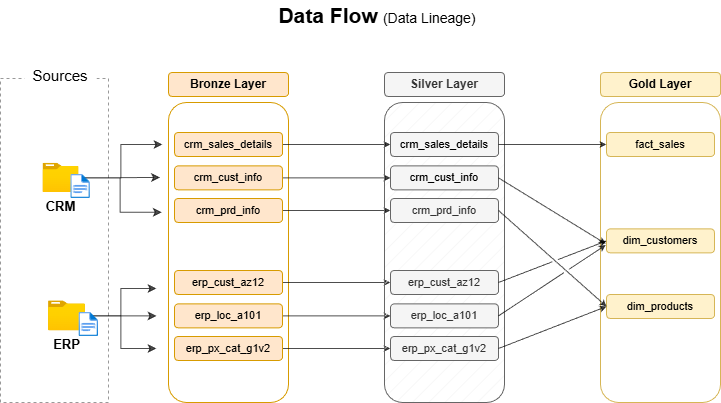

The diagram above was exported from draw.io. Its source (the exported page's mxGraphModel, read from the mxfile embedded in the PNG):
<mxGraphModel dx="834" dy="463" grid="1" gridSize="6" guides="1" tooltips="1" connect="1" arrows="1" fold="1" page="1" pageScale="1" pageWidth="850" pageHeight="1100" math="0" shadow="0">
  <root>
    <mxCell id="0" />
    <mxCell id="1" parent="0" />
    <mxCell id="bHRPuuGFzQnJQBTN1DiT-1" parent="1" style="text;html=1;whiteSpace=wrap;strokeColor=none;fillColor=none;align=center;verticalAlign=middle;rounded=0;fontSize=19;" value="&lt;b&gt;&lt;font style=&quot;font-size: 21px;&quot;&gt;Data Flow&lt;/font&gt; &lt;/b&gt;&lt;font style=&quot;font-size: 14px;&quot;&gt;(Data Lineage)&lt;/font&gt;" vertex="1">
      <mxGeometry height="30" width="228" x="311" y="24" as="geometry" />
    </mxCell>
    <mxCell id="bHRPuuGFzQnJQBTN1DiT-2" parent="1" style="rounded=0;whiteSpace=wrap;html=1;dashed=1;fillColor=none;strokeColor=#999999;" value="" vertex="1">
      <mxGeometry height="324" width="108" x="48" y="102" as="geometry" />
    </mxCell>
    <mxCell id="bHRPuuGFzQnJQBTN1DiT-3" parent="1" style="rounded=1;whiteSpace=wrap;html=1;fontSize=15;strokeColor=none;" value="Sources" vertex="1">
      <mxGeometry height="18" width="72" x="72" y="90" as="geometry" />
    </mxCell>
    <mxCell id="ALqh3oBdht21JR9nzA3y-54" edge="1" parent="1" source="ALqh3oBdht21JR9nzA3y-1" style="edgeStyle=elbowEdgeStyle;rounded=0;orthogonalLoop=1;jettySize=auto;html=1;fontSize=12;startSize=8;endSize=6;entryX=-0.056;entryY=0.366;entryDx=0;entryDy=0;entryPerimeter=0;elbow=horizontal;opacity=70;" target="ALqh3oBdht21JR9nzA3y-3" value="">
      <mxGeometry relative="1" as="geometry" />
    </mxCell>
    <mxCell id="ALqh3oBdht21JR9nzA3y-56" edge="1" parent="1" style="edgeStyle=none;curved=1;rounded=0;orthogonalLoop=1;jettySize=auto;html=1;entryX=0;entryY=0.25;entryDx=0;entryDy=0;fontSize=12;startSize=8;endSize=6;targetPerimeterSpacing=0;sourcePerimeterSpacing=0;opacity=70;">
      <mxGeometry relative="1" as="geometry">
        <mxPoint x="168" y="201.1251627755557" as="sourcePoint" />
        <mxPoint x="207.51" y="200.98" as="targetPoint" />
      </mxGeometry>
    </mxCell>
    <mxCell id="ALqh3oBdht21JR9nzA3y-57" edge="1" parent="1" source="ALqh3oBdht21JR9nzA3y-1" style="edgeStyle=elbowEdgeStyle;rounded=0;orthogonalLoop=1;jettySize=auto;html=1;fontSize=12;startSize=8;endSize=6;sourcePerimeterSpacing=3;targetPerimeterSpacing=3;jumpSize=6;opacity=70;">
      <mxGeometry relative="1" as="geometry">
        <mxPoint x="210" y="168" as="targetPoint" />
      </mxGeometry>
    </mxCell>
    <mxCell id="ALqh3oBdht21JR9nzA3y-1" parent="1" style="image;aspect=fixed;html=1;points=[];align=center;fontSize=12;image=img/lib/azure2/general/Folder_Blank.svg;" value="&lt;b&gt;&lt;font style=&quot;font-size: 13px;&quot;&gt;CRM&lt;/font&gt;&lt;/b&gt;" vertex="1">
      <mxGeometry height="29.21" width="36" x="90.49" y="186.79" as="geometry" />
    </mxCell>
    <mxCell id="ALqh3oBdht21JR9nzA3y-65" edge="1" parent="1" source="ALqh3oBdht21JR9nzA3y-2" style="edgeStyle=none;curved=1;rounded=0;orthogonalLoop=1;jettySize=auto;html=1;fontSize=12;startSize=8;endSize=6;opacity=70;">
      <mxGeometry relative="1" as="geometry">
        <mxPoint x="204" y="339.39" as="targetPoint" />
      </mxGeometry>
    </mxCell>
    <mxCell id="ALqh3oBdht21JR9nzA3y-66" edge="1" parent="1" source="ALqh3oBdht21JR9nzA3y-2" style="edgeStyle=elbowEdgeStyle;rounded=0;orthogonalLoop=1;jettySize=auto;html=1;fontSize=12;startSize=8;endSize=6;opacity=70;">
      <mxGeometry relative="1" as="geometry">
        <mxPoint x="204" y="312" as="targetPoint" />
      </mxGeometry>
    </mxCell>
    <mxCell id="ALqh3oBdht21JR9nzA3y-67" edge="1" parent="1" source="ALqh3oBdht21JR9nzA3y-2" style="edgeStyle=elbowEdgeStyle;rounded=0;orthogonalLoop=1;jettySize=auto;html=1;fontSize=12;startSize=8;endSize=6;elbow=horizontal;opacity=70;">
      <mxGeometry relative="1" as="geometry">
        <mxPoint x="204" y="372" as="targetPoint" />
      </mxGeometry>
    </mxCell>
    <mxCell id="ALqh3oBdht21JR9nzA3y-2" parent="1" style="image;aspect=fixed;html=1;points=[];align=center;fontSize=12;image=img/lib/azure2/general/Folder_Blank.svg;" value="&lt;b&gt;&lt;font style=&quot;font-size: 13px;&quot;&gt;ERP&lt;/font&gt;&lt;/b&gt;" vertex="1">
      <mxGeometry height="30" width="36.97" x="96" y="324.39" as="geometry" />
    </mxCell>
    <mxCell id="ALqh3oBdht21JR9nzA3y-3" parent="1" style="rounded=1;whiteSpace=wrap;html=1;fillColor=default;strokeColor=#d79b00;fillStyle=hatch;" value="" vertex="1">
      <mxGeometry height="300" width="120" x="216" y="126" as="geometry" />
    </mxCell>
    <mxCell id="ALqh3oBdht21JR9nzA3y-4" parent="1" style="rounded=1;whiteSpace=wrap;html=1;fillColor=#ffe6cc;strokeColor=#d79b00;" value="&lt;b&gt;Bronze Layer&lt;/b&gt;" vertex="1">
      <mxGeometry height="24" width="120" x="216" y="96" as="geometry" />
    </mxCell>
    <mxCell id="sJWvqXKzPn669sOaPMXJ-13" edge="1" parent="1" source="ALqh3oBdht21JR9nzA3y-7" style="edgeStyle=none;curved=1;rounded=0;orthogonalLoop=1;jettySize=auto;html=1;entryX=0;entryY=0.5;entryDx=0;entryDy=0;fontSize=12;startSize=8;endSize=4;opacity=70;" target="sJWvqXKzPn669sOaPMXJ-3">
      <mxGeometry relative="1" as="geometry" />
    </mxCell>
    <mxCell id="ALqh3oBdht21JR9nzA3y-7" parent="1" style="rounded=1;whiteSpace=wrap;html=1;fillColor=#ffe6cc;strokeColor=#d79b00;" value="&lt;font style=&quot;font-size: 11px;&quot;&gt;crm_cust_info&lt;/font&gt;" vertex="1">
      <mxGeometry height="24" width="108" x="222" y="189.39" as="geometry" />
    </mxCell>
    <mxCell id="sJWvqXKzPn669sOaPMXJ-9" edge="1" parent="1" source="ALqh3oBdht21JR9nzA3y-8" style="edgeStyle=none;curved=1;rounded=0;orthogonalLoop=1;jettySize=auto;html=1;fontSize=12;startSize=8;endSize=4;opacity=70;" target="sJWvqXKzPn669sOaPMXJ-4" value="">
      <mxGeometry relative="1" as="geometry" />
    </mxCell>
    <mxCell id="ALqh3oBdht21JR9nzA3y-8" parent="1" style="rounded=1;whiteSpace=wrap;html=1;fillColor=#ffe6cc;strokeColor=#d79b00;" value="&lt;font style=&quot;font-size: 11px;&quot;&gt;crm_sales_details&lt;/font&gt;" vertex="1">
      <mxGeometry height="24" width="108" x="222" y="156" as="geometry" />
    </mxCell>
    <mxCell id="sJWvqXKzPn669sOaPMXJ-14" edge="1" parent="1" source="ALqh3oBdht21JR9nzA3y-9" style="edgeStyle=none;curved=1;rounded=0;orthogonalLoop=1;jettySize=auto;html=1;fontSize=12;startSize=8;endSize=4;opacity=70;" target="sJWvqXKzPn669sOaPMXJ-5" value="">
      <mxGeometry relative="1" as="geometry" />
    </mxCell>
    <mxCell id="ALqh3oBdht21JR9nzA3y-9" parent="1" style="rounded=1;whiteSpace=wrap;html=1;fillColor=#ffe6cc;strokeColor=#d79b00;" value="&lt;font style=&quot;font-size: 11px;&quot;&gt;crm_prd_info&lt;/font&gt;" vertex="1">
      <mxGeometry height="24" width="108" x="222" y="222" as="geometry" />
    </mxCell>
    <mxCell id="sJWvqXKzPn669sOaPMXJ-19" edge="1" parent="1" source="ALqh3oBdht21JR9nzA3y-61" style="edgeStyle=none;curved=1;rounded=0;orthogonalLoop=1;jettySize=auto;html=1;entryX=0;entryY=0.5;entryDx=0;entryDy=0;fontSize=12;startSize=8;endSize=4;opacity=70;" target="sJWvqXKzPn669sOaPMXJ-6">
      <mxGeometry relative="1" as="geometry" />
    </mxCell>
    <mxCell id="ALqh3oBdht21JR9nzA3y-61" parent="1" style="rounded=1;whiteSpace=wrap;html=1;fillColor=#ffe6cc;strokeColor=#d79b00;" value="&lt;font style=&quot;font-size: 11px;&quot;&gt;erp_loc_a101&lt;/font&gt;" vertex="1">
      <mxGeometry height="24" width="108" x="222" y="327.39" as="geometry" />
    </mxCell>
    <mxCell id="sJWvqXKzPn669sOaPMXJ-15" edge="1" parent="1" source="ALqh3oBdht21JR9nzA3y-62" style="edgeStyle=none;curved=1;rounded=0;orthogonalLoop=1;jettySize=auto;html=1;fontSize=12;startSize=8;endSize=4;opacity=70;" target="sJWvqXKzPn669sOaPMXJ-7" value="">
      <mxGeometry relative="1" as="geometry" />
    </mxCell>
    <mxCell id="ALqh3oBdht21JR9nzA3y-62" parent="1" style="rounded=1;whiteSpace=wrap;html=1;fillColor=#ffe6cc;strokeColor=#d79b00;" value="&lt;font style=&quot;font-size: 11px;&quot;&gt;erp_cust_az12&lt;/font&gt;" vertex="1">
      <mxGeometry height="24" width="108" x="222" y="294" as="geometry" />
    </mxCell>
    <mxCell id="sJWvqXKzPn669sOaPMXJ-17" edge="1" parent="1" source="ALqh3oBdht21JR9nzA3y-63" style="edgeStyle=none;curved=1;rounded=0;orthogonalLoop=1;jettySize=auto;html=1;fontSize=12;startSize=8;endSize=4;opacity=70;" target="sJWvqXKzPn669sOaPMXJ-8" value="">
      <mxGeometry relative="1" as="geometry" />
    </mxCell>
    <mxCell id="ALqh3oBdht21JR9nzA3y-63" parent="1" style="rounded=1;whiteSpace=wrap;html=1;fillColor=#ffe6cc;strokeColor=#d79b00;" value="&lt;font style=&quot;font-size: 11px;&quot;&gt;erp_px_cat_g1v2&lt;/font&gt;" vertex="1">
      <mxGeometry height="24" width="108" x="222" y="360" as="geometry" />
    </mxCell>
    <mxCell id="sJWvqXKzPn669sOaPMXJ-1" parent="1" style="rounded=1;whiteSpace=wrap;html=1;fillColor=#f5f5f5;strokeColor=#666666;fillStyle=hatch;fontColor=#333333;" value="" vertex="1">
      <mxGeometry height="300" width="120" x="432" y="126" as="geometry" />
    </mxCell>
    <mxCell id="sJWvqXKzPn669sOaPMXJ-2" parent="1" style="rounded=1;whiteSpace=wrap;html=1;fillColor=#f5f5f5;strokeColor=#666666;fontColor=#333333;" value="&lt;b&gt;Silver Layer&lt;/b&gt;" vertex="1">
      <mxGeometry height="24" width="120" x="432" y="96" as="geometry" />
    </mxCell>
    <mxCell id="sJWvqXKzPn669sOaPMXJ-3" parent="1" style="rounded=1;whiteSpace=wrap;html=1;fillColor=#f5f5f5;strokeColor=#666666;fontColor=#333333;" value="&lt;span style=&quot;color: rgb(0, 0, 0); font-size: 11px;&quot;&gt;crm_cust_info&lt;/span&gt;" vertex="1">
      <mxGeometry height="24" width="108" x="438" y="189.39" as="geometry" />
    </mxCell>
    <mxCell id="sJWvqXKzPn669sOaPMXJ-4" parent="1" style="rounded=1;whiteSpace=wrap;html=1;fillColor=#f5f5f5;strokeColor=#666666;fontColor=#333333;" value="&lt;span style=&quot;color: rgb(0, 0, 0); font-size: 11px;&quot;&gt;crm_sales_details&lt;/span&gt;" vertex="1">
      <mxGeometry height="24" width="108" x="438" y="156" as="geometry" />
    </mxCell>
    <mxCell id="sJWvqXKzPn669sOaPMXJ-5" parent="1" style="rounded=1;whiteSpace=wrap;html=1;fillColor=#f5f5f5;strokeColor=#666666;fontColor=#333333;" value="&lt;font style=&quot;font-size: 11px;&quot;&gt;crm_prd_info&lt;/font&gt;" vertex="1">
      <mxGeometry height="24" width="108" x="438" y="222" as="geometry" />
    </mxCell>
    <mxCell id="sJWvqXKzPn669sOaPMXJ-6" parent="1" style="rounded=1;whiteSpace=wrap;html=1;fillColor=#f5f5f5;strokeColor=#666666;fontColor=#333333;" value="&lt;font style=&quot;font-size: 11px;&quot;&gt;erp_loc_a101&lt;/font&gt;" vertex="1">
      <mxGeometry height="24" width="108" x="438" y="327.39" as="geometry" />
    </mxCell>
    <mxCell id="sJWvqXKzPn669sOaPMXJ-7" parent="1" style="rounded=1;whiteSpace=wrap;html=1;fillColor=#f5f5f5;strokeColor=#666666;fontColor=#333333;" value="&lt;font style=&quot;font-size: 11px;&quot;&gt;erp_cust_az12&lt;/font&gt;" vertex="1">
      <mxGeometry height="24" width="108" x="438" y="294" as="geometry" />
    </mxCell>
    <mxCell id="sJWvqXKzPn669sOaPMXJ-8" parent="1" style="rounded=1;whiteSpace=wrap;html=1;fillColor=#f5f5f5;strokeColor=#666666;fontColor=#333333;" value="&lt;font style=&quot;font-size: 11px;&quot;&gt;erp_px_cat_g1v2&lt;/font&gt;" vertex="1">
      <mxGeometry height="24" width="108" x="438" y="360" as="geometry" />
    </mxCell>
    <mxCell id="IHEm_4Z9Mhm3_gL_zrYt-1" parent="1" style="rounded=1;whiteSpace=wrap;html=1;fillColor=none;strokeColor=#d6b656;fillStyle=hatch;" value="" vertex="1">
      <mxGeometry height="300" width="120" x="648" y="126" as="geometry" />
    </mxCell>
    <mxCell id="IHEm_4Z9Mhm3_gL_zrYt-2" parent="1" style="rounded=1;whiteSpace=wrap;html=1;fillColor=#fff2cc;strokeColor=#d6b656;" value="&lt;b&gt;Gold Layer&lt;/b&gt;" vertex="1">
      <mxGeometry height="24" width="120" x="648" y="96" as="geometry" />
    </mxCell>
    <mxCell id="IHEm_4Z9Mhm3_gL_zrYt-3" parent="1" style="rounded=1;whiteSpace=wrap;html=1;fillColor=#fff2cc;strokeColor=#d6b656;" value="&lt;font style=&quot;font-size: 11px;&quot;&gt;dim_customers&lt;/font&gt;" vertex="1">
      <mxGeometry height="24" width="108" x="654" y="252.39" as="geometry" />
    </mxCell>
    <mxCell id="IHEm_4Z9Mhm3_gL_zrYt-4" parent="1" style="rounded=1;whiteSpace=wrap;html=1;fillColor=#fff2cc;strokeColor=#d6b656;" value="&lt;font style=&quot;font-size: 11px;&quot;&gt;fact_sales&lt;/font&gt;" vertex="1">
      <mxGeometry height="24" width="108" x="654" y="156" as="geometry" />
    </mxCell>
    <mxCell id="IHEm_4Z9Mhm3_gL_zrYt-5" parent="1" style="rounded=1;whiteSpace=wrap;html=1;fillColor=#fff2cc;strokeColor=#d6b656;" value="&lt;font style=&quot;font-size: 11px;&quot;&gt;dim_products&lt;/font&gt;" vertex="1">
      <mxGeometry height="24" width="108" x="654" y="318" as="geometry" />
    </mxCell>
    <mxCell id="IHEm_4Z9Mhm3_gL_zrYt-11" edge="1" parent="1" source="sJWvqXKzPn669sOaPMXJ-4" style="endArrow=classic;html=1;rounded=0;fontSize=12;startSize=8;endSize=4;curved=1;exitX=1;exitY=0.5;exitDx=0;exitDy=0;entryX=0;entryY=0.5;entryDx=0;entryDy=0;opacity=70;" target="IHEm_4Z9Mhm3_gL_zrYt-4" value="">
      <mxGeometry height="50" relative="1" width="50" as="geometry">
        <mxPoint x="516" y="189.39" as="sourcePoint" />
        <mxPoint x="566" y="139.39" as="targetPoint" />
      </mxGeometry>
    </mxCell>
    <mxCell id="IHEm_4Z9Mhm3_gL_zrYt-12" edge="1" parent="1" source="sJWvqXKzPn669sOaPMXJ-3" style="endArrow=classic;html=1;rounded=0;fontSize=12;startSize=8;endSize=4;curved=0;entryX=0.044;entryY=0.471;entryDx=0;entryDy=0;exitX=1;exitY=0.5;exitDx=0;exitDy=0;entryPerimeter=0;opacity=70;jumpStyle=gap;" target="IHEm_4Z9Mhm3_gL_zrYt-1" value="">
      <mxGeometry height="50" relative="1" width="50" as="geometry">
        <mxPoint x="516" y="216" as="sourcePoint" />
        <mxPoint x="588" y="212.56" as="targetPoint" />
      </mxGeometry>
    </mxCell>
    <mxCell id="IHEm_4Z9Mhm3_gL_zrYt-13" edge="1" parent="1" source="sJWvqXKzPn669sOaPMXJ-5" style="endArrow=classic;html=1;rounded=0;fontSize=12;startSize=8;endSize=4;curved=0;entryX=0;entryY=0.5;entryDx=0;entryDy=0;exitX=1;exitY=0.5;exitDx=0;exitDy=0;strokeWidth=1;shadow=0;opacity=70;jumpStyle=gap;" target="IHEm_4Z9Mhm3_gL_zrYt-5" value="">
      <mxGeometry height="50" relative="1" width="50" as="geometry">
        <mxPoint x="510" y="247.55" as="sourcePoint" />
        <mxPoint x="570" y="304.44" as="targetPoint" />
      </mxGeometry>
    </mxCell>
    <mxCell id="IHEm_4Z9Mhm3_gL_zrYt-15" edge="1" parent="1" source="sJWvqXKzPn669sOaPMXJ-8" style="endArrow=classic;html=1;rounded=0;fontSize=12;startSize=8;endSize=4;curved=0;entryX=0;entryY=0.5;entryDx=0;entryDy=0;exitX=1;exitY=0.5;exitDx=0;exitDy=0;opacity=70;jumpStyle=gap;" target="IHEm_4Z9Mhm3_gL_zrYt-5" value="">
      <mxGeometry height="50" relative="1" width="50" as="geometry">
        <mxPoint x="516" y="306" as="sourcePoint" />
        <mxPoint x="576" y="402" as="targetPoint" />
      </mxGeometry>
    </mxCell>
    <mxCell id="IHEm_4Z9Mhm3_gL_zrYt-16" edge="1" parent="1" source="sJWvqXKzPn669sOaPMXJ-6" style="endArrow=classic;html=1;rounded=0;fontSize=12;startSize=8;endSize=4;curved=0;entryX=0.044;entryY=0.475;entryDx=0;entryDy=0;exitX=1;exitY=0.5;exitDx=0;exitDy=0;entryPerimeter=0;opacity=70;jumpStyle=gap;" target="IHEm_4Z9Mhm3_gL_zrYt-1" value="">
      <mxGeometry height="50" relative="1" width="50" as="geometry">
        <mxPoint x="510" y="336" as="sourcePoint" />
        <mxPoint x="570" y="294" as="targetPoint" />
      </mxGeometry>
    </mxCell>
    <mxCell id="IHEm_4Z9Mhm3_gL_zrYt-17" edge="1" parent="1" source="sJWvqXKzPn669sOaPMXJ-7" style="endArrow=classic;html=1;rounded=0;fontSize=12;startSize=8;endSize=4;curved=0;entryX=0;entryY=0.5;entryDx=0;entryDy=0;exitX=1;exitY=0.5;exitDx=0;exitDy=0;opacity=70;jumpStyle=gap;" target="IHEm_4Z9Mhm3_gL_zrYt-3" value="">
      <mxGeometry height="50" relative="1" width="50" as="geometry">
        <mxPoint x="499" y="316" as="sourcePoint" />
        <mxPoint x="558" y="246" as="targetPoint" />
      </mxGeometry>
    </mxCell>
    <mxCell id="2T_KEwiL7HViAELraTcP-2" parent="1" style="image;aspect=fixed;html=1;points=[];align=center;fontSize=12;image=img/lib/azure2/general/File.svg;" value="" vertex="1">
      <mxGeometry height="24" width="19.48" x="118.36" y="198" as="geometry" />
    </mxCell>
    <mxCell id="2T_KEwiL7HViAELraTcP-3" parent="1" style="image;aspect=fixed;html=1;points=[];align=center;fontSize=12;image=img/lib/azure2/general/File.svg;" value="" vertex="1">
      <mxGeometry height="24" width="19.48" x="126.49" y="336" as="geometry" />
    </mxCell>
  </root>
</mxGraphModel>